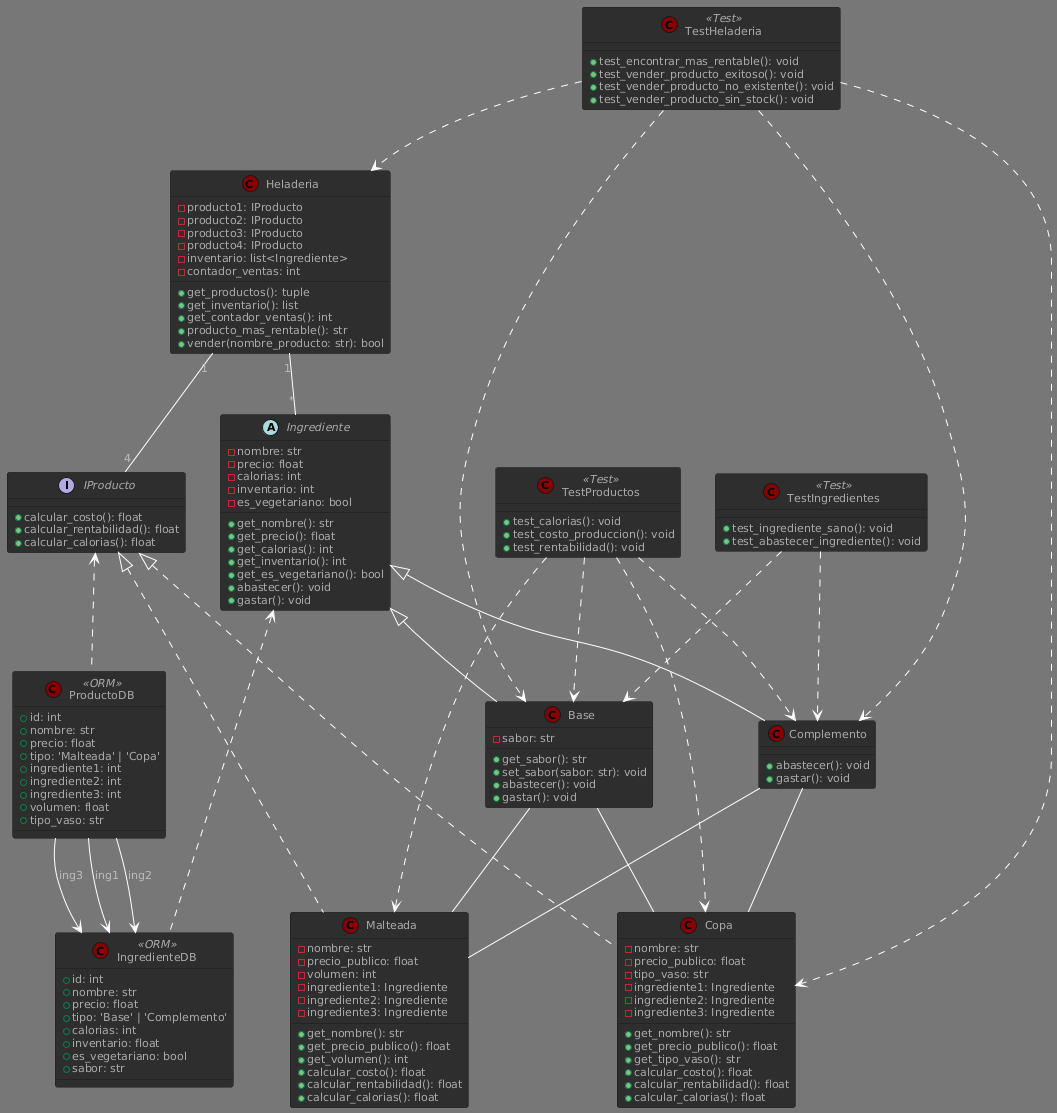

The diagram above was rendered by PlantUML. Its source (embedded in the PNG):
@startuml
!theme reddress-darkred

' Interfaces y clases abstractas
interface IProducto {
    +calcular_costo(): float
    +calcular_rentabilidad(): float
    +calcular_calorias(): float
}

abstract class Ingrediente {
    - nombre: str
    - precio: float
    - calorias: int
    - inventario: int
    - es_vegetariano: bool
    + get_nombre(): str
    + get_precio(): float
    + get_calorias(): int
    + get_inventario(): int
    + get_es_vegetariano(): bool
    + abastecer(): void
    + gastar(): void
}

' Subclases de Ingrediente
class Base {
    - sabor: str
    + get_sabor(): str
    + set_sabor(sabor: str): void
    + abastecer(): void
    + gastar(): void
}

class Complemento {
    + abastecer(): void
    + gastar(): void
}

' Implementaciones de IProducto
class Copa {
    - nombre: str
    - precio_publico: float
    - tipo_vaso: str
    - ingrediente1: Ingrediente
    - ingrediente2: Ingrediente
    - ingrediente3: Ingrediente
    + get_nombre(): str
    + get_precio_publico(): float
    + get_tipo_vaso(): str
    + calcular_costo(): float
    + calcular_rentabilidad(): float
    + calcular_calorias(): float
}

class Malteada {
    - nombre: str
    - precio_publico: float
    - volumen: int
    - ingrediente1: Ingrediente
    - ingrediente2: Ingrediente
    - ingrediente3: Ingrediente
    + get_nombre(): str
    + get_precio_publico(): float
    + get_volumen(): int
    + calcular_costo(): float
    + calcular_rentabilidad(): float
    + calcular_calorias(): float
}

' Clase principal
class Heladeria {
    - producto1: IProducto
    - producto2: IProducto
    - producto3: IProducto
    - producto4: IProducto
    - inventario: list<Ingrediente>
    - contador_ventas: int
    + get_productos(): tuple
    + get_inventario(): list
    + get_contador_ventas(): int
    + producto_mas_rentable(): str
    + vender(nombre_producto: str): bool
}

' ORM: Modelos para BD
class IngredienteDB <<ORM>> {
    +id: int
    +nombre: str
    +precio: float
    +tipo: 'Base' | 'Complemento'
    +calorias: int
    +inventario: float
    +es_vegetariano: bool
    +sabor: str
}

class ProductoDB <<ORM>> {
    +id: int
    +nombre: str
    +precio: float
    +tipo: 'Malteada' | 'Copa'
    +ingrediente1: int
    +ingrediente2: int
    +ingrediente3: int
    +volumen: float
    +tipo_vaso: str
}

' Clases de prueba
class TestHeladeria <<Test>> {
    +test_encontrar_mas_rentable(): void
    +test_vender_producto_exitoso(): void
    +test_vender_producto_no_existente(): void
    +test_vender_producto_sin_stock(): void
}

class TestIngredientes <<Test>> {
    +test_ingrediente_sano(): void
    +test_abastecer_ingrediente(): void
}

class TestProductos <<Test>> {
    +test_calorias(): void
    +test_costo_produccion(): void
    +test_rentabilidad(): void
}

' Relaciones de implementación y herencia
IProducto <|.. Copa
IProducto <|.. Malteada

Ingrediente <|-- Base
Ingrediente <|-- Complemento

Base -- Copa 
Complemento -- Copa

Base -- Malteada 
Complemento -- Malteada

Heladeria "1" -- "4" IProducto 
Heladeria "1" -- "*" Ingrediente

ProductoDB --> IngredienteDB : ing1
ProductoDB --> IngredienteDB : ing2
ProductoDB --> IngredienteDB : ing3

Ingrediente <.. IngredienteDB
IProducto <.. ProductoDB

' Relaciones con tests
TestHeladeria ..> Heladeria
TestHeladeria ..> Copa
TestHeladeria ..> Base
TestHeladeria ..> Complemento

TestIngredientes ..> Base
TestIngredientes ..> Complemento

TestProductos ..> Base
TestProductos ..> Complemento
TestProductos ..> Copa
TestProductos ..> Malteada
@enduml